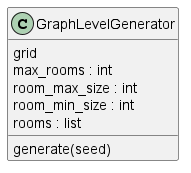

The diagram above was rendered by PlantUML. Its source (embedded in the PNG):
@startuml classes_Graph
set namespaceSeparator none
class "GraphLevelGenerator" as GraphLevelGenerator.GraphLevelGenerator {
  grid
  max_rooms : int
  room_max_size : int
  room_min_size : int
  rooms : list
  generate(seed)
}
@enduml